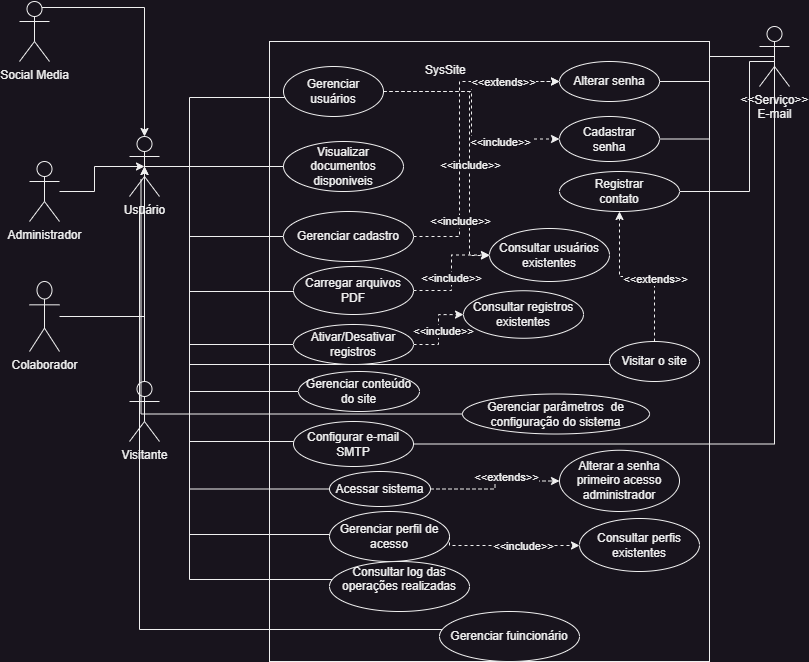

The diagram above was exported from draw.io. Its source (the exported page's mxGraphModel, read from the mxfile embedded in the PNG):
<mxGraphModel dx="1050" dy="621" grid="1" gridSize="10" guides="1" tooltips="1" connect="1" arrows="1" fold="1" page="1" pageScale="1" pageWidth="827" pageHeight="1169" math="0" shadow="0">
  <root>
    <mxCell id="0" />
    <mxCell id="1" parent="0" />
    <object label="Usuário" Usuário="" id="NZdatJUdCUIzOeaMkChF-2">
      <mxCell style="shape=umlActor;verticalLabelPosition=bottom;verticalAlign=top;html=1;outlineConnect=0;" parent="1" vertex="1">
        <mxGeometry x="140" y="145" width="30" height="60" as="geometry" />
      </mxCell>
    </object>
    <mxCell id="NZdatJUdCUIzOeaMkChF-13" style="edgeStyle=orthogonalEdgeStyle;rounded=0;orthogonalLoop=1;jettySize=auto;html=1;entryX=0.5;entryY=0.5;entryDx=0;entryDy=0;entryPerimeter=0;" parent="1" source="NZdatJUdCUIzOeaMkChF-5" target="NZdatJUdCUIzOeaMkChF-2" edge="1">
      <mxGeometry relative="1" as="geometry" />
    </mxCell>
    <object label="Administrador" Usuário="" id="NZdatJUdCUIzOeaMkChF-5">
      <mxCell style="shape=umlActor;verticalLabelPosition=bottom;verticalAlign=top;html=1;outlineConnect=0;" parent="1" vertex="1">
        <mxGeometry x="40" y="170" width="30" height="60" as="geometry" />
      </mxCell>
    </object>
    <mxCell id="NZdatJUdCUIzOeaMkChF-12" style="edgeStyle=orthogonalEdgeStyle;rounded=0;orthogonalLoop=1;jettySize=auto;html=1;entryX=0.5;entryY=0.5;entryDx=0;entryDy=0;entryPerimeter=0;" parent="1" source="NZdatJUdCUIzOeaMkChF-6" target="NZdatJUdCUIzOeaMkChF-2" edge="1">
      <mxGeometry relative="1" as="geometry" />
    </mxCell>
    <object label="Colaborador" Usuário="" id="NZdatJUdCUIzOeaMkChF-6">
      <mxCell style="shape=umlActor;verticalLabelPosition=bottom;verticalAlign=top;html=1;outlineConnect=0;" parent="1" vertex="1">
        <mxGeometry x="40" y="290" width="30" height="70" as="geometry" />
      </mxCell>
    </object>
    <mxCell id="NZdatJUdCUIzOeaMkChF-11" style="edgeStyle=orthogonalEdgeStyle;rounded=0;orthogonalLoop=1;jettySize=auto;html=1;exitX=0.75;exitY=0.1;exitDx=0;exitDy=0;exitPerimeter=0;" parent="1" source="NZdatJUdCUIzOeaMkChF-7" target="NZdatJUdCUIzOeaMkChF-2" edge="1">
      <mxGeometry relative="1" as="geometry">
        <mxPoint x="150" y="130" as="targetPoint" />
      </mxGeometry>
    </mxCell>
    <object label="Social Media" Usuário="" id="NZdatJUdCUIzOeaMkChF-7">
      <mxCell style="shape=umlActor;verticalLabelPosition=bottom;verticalAlign=top;html=1;outlineConnect=0;" parent="1" vertex="1">
        <mxGeometry x="30" y="10" width="30" height="60" as="geometry" />
      </mxCell>
    </object>
    <mxCell id="NZdatJUdCUIzOeaMkChF-14" value="" style="rounded=0;whiteSpace=wrap;html=1;" parent="1" vertex="1">
      <mxGeometry x="280" y="50" width="440" height="620" as="geometry" />
    </mxCell>
    <mxCell id="NZdatJUdCUIzOeaMkChF-15" value="SysSite" style="text;strokeColor=none;fillColor=none;spacingLeft=4;spacingRight=4;overflow=hidden;rotatable=0;points=[[0,0.5],[1,0.5]];portConstraint=eastwest;fontSize=12;whiteSpace=wrap;html=1;" parent="1" vertex="1">
      <mxGeometry x="430" y="65" width="60" height="30" as="geometry" />
    </mxCell>
    <mxCell id="NZdatJUdCUIzOeaMkChF-16" value="Visualizar documentos disponiveis" style="ellipse;whiteSpace=wrap;html=1;" parent="1" vertex="1">
      <mxGeometry x="294" y="150" width="120" height="50" as="geometry" />
    </mxCell>
    <mxCell id="NZdatJUdCUIzOeaMkChF-17" value="" style="endArrow=none;html=1;rounded=0;exitX=0.5;exitY=0.5;exitDx=0;exitDy=0;exitPerimeter=0;" parent="1" source="NZdatJUdCUIzOeaMkChF-2" target="NZdatJUdCUIzOeaMkChF-16" edge="1">
      <mxGeometry width="50" height="50" relative="1" as="geometry">
        <mxPoint x="380" y="290" as="sourcePoint" />
        <mxPoint x="430" y="240" as="targetPoint" />
      </mxGeometry>
    </mxCell>
    <mxCell id="NZdatJUdCUIzOeaMkChF-30" style="edgeStyle=orthogonalEdgeStyle;rounded=0;orthogonalLoop=1;jettySize=auto;html=1;entryX=0;entryY=0.5;entryDx=0;entryDy=0;dashed=1;" parent="1" source="NZdatJUdCUIzOeaMkChF-18" target="NZdatJUdCUIzOeaMkChF-23" edge="1">
      <mxGeometry relative="1" as="geometry" />
    </mxCell>
    <mxCell id="NZdatJUdCUIzOeaMkChF-43" value="&amp;lt;&amp;lt;include&amp;gt;&amp;gt;" style="edgeLabel;html=1;align=center;verticalAlign=middle;resizable=0;points=[];" parent="NZdatJUdCUIzOeaMkChF-30" vertex="1" connectable="0">
      <mxGeometry x="0.5943" y="2" relative="1" as="geometry">
        <mxPoint x="-14" y="5" as="offset" />
      </mxGeometry>
    </mxCell>
    <mxCell id="NZdatJUdCUIzOeaMkChF-31" style="edgeStyle=orthogonalEdgeStyle;rounded=0;orthogonalLoop=1;jettySize=auto;html=1;entryX=0;entryY=0.5;entryDx=0;entryDy=0;dashed=1;" parent="1" source="NZdatJUdCUIzOeaMkChF-18" target="NZdatJUdCUIzOeaMkChF-19" edge="1">
      <mxGeometry relative="1" as="geometry" />
    </mxCell>
    <mxCell id="NZdatJUdCUIzOeaMkChF-41" style="edgeStyle=orthogonalEdgeStyle;rounded=0;orthogonalLoop=1;jettySize=auto;html=1;entryX=0.5;entryY=0.5;entryDx=0;entryDy=0;entryPerimeter=0;endArrow=none;endFill=0;" parent="1" target="NZdatJUdCUIzOeaMkChF-2" edge="1">
      <mxGeometry relative="1" as="geometry">
        <mxPoint x="324" y="105" as="sourcePoint" />
        <mxPoint x="200" y="170" as="targetPoint" />
        <Array as="points">
          <mxPoint x="324" y="106" />
          <mxPoint x="200" y="106" />
          <mxPoint x="200" y="175" />
        </Array>
      </mxGeometry>
    </mxCell>
    <mxCell id="NZdatJUdCUIzOeaMkChF-73" style="edgeStyle=orthogonalEdgeStyle;rounded=0;orthogonalLoop=1;jettySize=auto;html=1;dashed=1;" parent="1" source="NZdatJUdCUIzOeaMkChF-18" target="NZdatJUdCUIzOeaMkChF-52" edge="1">
      <mxGeometry relative="1" as="geometry">
        <Array as="points">
          <mxPoint x="480" y="100" />
          <mxPoint x="480" y="264" />
        </Array>
      </mxGeometry>
    </mxCell>
    <mxCell id="NZdatJUdCUIzOeaMkChF-74" value="&amp;lt;&amp;lt;include&amp;gt;&amp;gt;" style="edgeLabel;html=1;align=center;verticalAlign=middle;resizable=0;points=[];" parent="NZdatJUdCUIzOeaMkChF-73" vertex="1" connectable="0">
      <mxGeometry x="0.1777" relative="1" as="geometry">
        <mxPoint as="offset" />
      </mxGeometry>
    </mxCell>
    <mxCell id="NZdatJUdCUIzOeaMkChF-18" value="Gerenciar usuários" style="ellipse;whiteSpace=wrap;html=1;" parent="1" vertex="1">
      <mxGeometry x="294" y="75" width="100" height="50" as="geometry" />
    </mxCell>
    <mxCell id="NZdatJUdCUIzOeaMkChF-19" value="Alterar senha" style="ellipse;whiteSpace=wrap;html=1;" parent="1" vertex="1">
      <mxGeometry x="570" y="70" width="100" height="40" as="geometry" />
    </mxCell>
    <mxCell id="NZdatJUdCUIzOeaMkChF-22" value="" style="edgeStyle=orthogonalEdgeStyle;rounded=0;orthogonalLoop=1;jettySize=auto;html=1;entryX=1;entryY=0.5;entryDx=0;entryDy=0;endArrow=none;endFill=0;" parent="1" source="NZdatJUdCUIzOeaMkChF-20" target="NZdatJUdCUIzOeaMkChF-19" edge="1">
      <mxGeometry relative="1" as="geometry">
        <mxPoint x="725" y="180" as="targetPoint" />
      </mxGeometry>
    </mxCell>
    <mxCell id="NZdatJUdCUIzOeaMkChF-24" style="edgeStyle=orthogonalEdgeStyle;rounded=0;orthogonalLoop=1;jettySize=auto;html=1;entryX=1;entryY=0.5;entryDx=0;entryDy=0;endArrow=none;endFill=0;exitX=0.5;exitY=0.5;exitDx=0;exitDy=0;exitPerimeter=0;" parent="1" source="NZdatJUdCUIzOeaMkChF-20" target="NZdatJUdCUIzOeaMkChF-23" edge="1">
      <mxGeometry relative="1" as="geometry" />
    </mxCell>
    <mxCell id="NZdatJUdCUIzOeaMkChF-26" style="edgeStyle=orthogonalEdgeStyle;rounded=0;orthogonalLoop=1;jettySize=auto;html=1;endArrow=none;endFill=0;exitX=0.5;exitY=0.5;exitDx=0;exitDy=0;exitPerimeter=0;" parent="1" source="NZdatJUdCUIzOeaMkChF-20" target="NZdatJUdCUIzOeaMkChF-25" edge="1">
      <mxGeometry relative="1" as="geometry">
        <Array as="points">
          <mxPoint x="785" y="70" />
          <mxPoint x="760" y="70" />
          <mxPoint x="760" y="200" />
        </Array>
      </mxGeometry>
    </mxCell>
    <mxCell id="NZdatJUdCUIzOeaMkChF-20" value="&amp;lt;&amp;lt;Serviço&amp;gt;&amp;gt;&lt;br&gt;E-mail&lt;br&gt;" style="shape=umlActor;verticalLabelPosition=bottom;verticalAlign=top;html=1;outlineConnect=0;" parent="1" vertex="1">
      <mxGeometry x="770" y="35" width="30" height="60" as="geometry" />
    </mxCell>
    <mxCell id="NZdatJUdCUIzOeaMkChF-23" value="Cadastrar &lt;br&gt;senha" style="ellipse;whiteSpace=wrap;html=1;" parent="1" vertex="1">
      <mxGeometry x="570" y="125" width="100" height="45" as="geometry" />
    </mxCell>
    <mxCell id="NZdatJUdCUIzOeaMkChF-25" value="Registrar &lt;br&gt;contato" style="ellipse;whiteSpace=wrap;html=1;" parent="1" vertex="1">
      <mxGeometry x="570" y="180" width="120" height="40" as="geometry" />
    </mxCell>
    <mxCell id="NZdatJUdCUIzOeaMkChF-37" style="edgeStyle=orthogonalEdgeStyle;rounded=0;orthogonalLoop=1;jettySize=auto;html=1;entryX=0;entryY=0.5;entryDx=0;entryDy=0;dashed=1;" parent="1" source="NZdatJUdCUIzOeaMkChF-35" target="NZdatJUdCUIzOeaMkChF-19" edge="1">
      <mxGeometry relative="1" as="geometry">
        <Array as="points">
          <mxPoint x="470" y="245" />
          <mxPoint x="470" y="90" />
        </Array>
      </mxGeometry>
    </mxCell>
    <mxCell id="NZdatJUdCUIzOeaMkChF-42" value="&amp;lt;&amp;lt;include&amp;gt;&amp;gt;" style="edgeLabel;html=1;align=center;verticalAlign=middle;resizable=0;points=[];" parent="NZdatJUdCUIzOeaMkChF-37" vertex="1" connectable="0">
      <mxGeometry x="0.165" y="3" relative="1" as="geometry">
        <mxPoint x="3" y="113" as="offset" />
      </mxGeometry>
    </mxCell>
    <mxCell id="NZdatJUdCUIzOeaMkChF-44" value="&amp;lt;&amp;lt;extends&amp;gt;&amp;gt;" style="edgeLabel;html=1;align=center;verticalAlign=middle;resizable=0;points=[];" parent="NZdatJUdCUIzOeaMkChF-37" vertex="1" connectable="0">
      <mxGeometry x="0.624" relative="1" as="geometry">
        <mxPoint as="offset" />
      </mxGeometry>
    </mxCell>
    <mxCell id="NZdatJUdCUIzOeaMkChF-45" style="edgeStyle=orthogonalEdgeStyle;rounded=0;orthogonalLoop=1;jettySize=auto;html=1;entryX=0.5;entryY=0.5;entryDx=0;entryDy=0;entryPerimeter=0;endArrow=none;endFill=0;" parent="1" source="NZdatJUdCUIzOeaMkChF-35" target="NZdatJUdCUIzOeaMkChF-2" edge="1">
      <mxGeometry relative="1" as="geometry">
        <Array as="points">
          <mxPoint x="200" y="245" />
          <mxPoint x="200" y="175" />
        </Array>
      </mxGeometry>
    </mxCell>
    <mxCell id="NZdatJUdCUIzOeaMkChF-35" value="Gerenciar cadastro" style="ellipse;whiteSpace=wrap;html=1;" parent="1" vertex="1">
      <mxGeometry x="294" y="220" width="130" height="50" as="geometry" />
    </mxCell>
    <mxCell id="NZdatJUdCUIzOeaMkChF-47" style="edgeStyle=orthogonalEdgeStyle;rounded=0;orthogonalLoop=1;jettySize=auto;html=1;entryX=0.5;entryY=0.5;entryDx=0;entryDy=0;entryPerimeter=0;endArrow=none;endFill=0;" parent="1" source="NZdatJUdCUIzOeaMkChF-46" target="NZdatJUdCUIzOeaMkChF-2" edge="1">
      <mxGeometry relative="1" as="geometry">
        <Array as="points">
          <mxPoint x="200" y="450" />
          <mxPoint x="200" y="175" />
        </Array>
      </mxGeometry>
    </mxCell>
    <mxCell id="NZdatJUdCUIzOeaMkChF-57" style="edgeStyle=orthogonalEdgeStyle;rounded=0;orthogonalLoop=1;jettySize=auto;html=1;entryX=0.5;entryY=0.5;entryDx=0;entryDy=0;entryPerimeter=0;endArrow=none;endFill=0;" parent="1" source="NZdatJUdCUIzOeaMkChF-46" target="NZdatJUdCUIzOeaMkChF-20" edge="1">
      <mxGeometry relative="1" as="geometry" />
    </mxCell>
    <mxCell id="NZdatJUdCUIzOeaMkChF-46" value="Configurar e-mail SMTP" style="ellipse;whiteSpace=wrap;html=1;" parent="1" vertex="1">
      <mxGeometry x="304" y="430" width="120" height="45" as="geometry" />
    </mxCell>
    <mxCell id="NZdatJUdCUIzOeaMkChF-50" style="edgeStyle=orthogonalEdgeStyle;rounded=0;orthogonalLoop=1;jettySize=auto;html=1;entryX=0.5;entryY=0.5;entryDx=0;entryDy=0;entryPerimeter=0;endArrow=none;endFill=0;" parent="1" source="NZdatJUdCUIzOeaMkChF-49" target="NZdatJUdCUIzOeaMkChF-2" edge="1">
      <mxGeometry relative="1" as="geometry">
        <Array as="points">
          <mxPoint x="200" y="400" />
          <mxPoint x="200" y="175" />
        </Array>
      </mxGeometry>
    </mxCell>
    <mxCell id="NZdatJUdCUIzOeaMkChF-49" value="Gerenciar conteúdo do site" style="ellipse;whiteSpace=wrap;html=1;" parent="1" vertex="1">
      <mxGeometry x="309" y="380" width="121" height="40" as="geometry" />
    </mxCell>
    <mxCell id="NZdatJUdCUIzOeaMkChF-53" style="edgeStyle=orthogonalEdgeStyle;rounded=0;orthogonalLoop=1;jettySize=auto;html=1;entryX=0.5;entryY=0.5;entryDx=0;entryDy=0;entryPerimeter=0;endArrow=none;endFill=0;" parent="1" source="NZdatJUdCUIzOeaMkChF-51" target="NZdatJUdCUIzOeaMkChF-2" edge="1">
      <mxGeometry relative="1" as="geometry">
        <Array as="points">
          <mxPoint x="200" y="300" />
          <mxPoint x="200" y="175" />
        </Array>
      </mxGeometry>
    </mxCell>
    <mxCell id="NZdatJUdCUIzOeaMkChF-55" style="edgeStyle=orthogonalEdgeStyle;rounded=0;orthogonalLoop=1;jettySize=auto;html=1;dashed=1;" parent="1" source="NZdatJUdCUIzOeaMkChF-51" target="NZdatJUdCUIzOeaMkChF-52" edge="1">
      <mxGeometry relative="1" as="geometry" />
    </mxCell>
    <mxCell id="NZdatJUdCUIzOeaMkChF-56" value="&amp;lt;&amp;lt;include&amp;gt;&amp;gt;" style="edgeLabel;html=1;align=center;verticalAlign=middle;resizable=0;points=[];" parent="NZdatJUdCUIzOeaMkChF-55" vertex="1" connectable="0">
      <mxGeometry x="-0.0903" y="1" relative="1" as="geometry">
        <mxPoint as="offset" />
      </mxGeometry>
    </mxCell>
    <mxCell id="NZdatJUdCUIzOeaMkChF-51" value="Carregar arquivos PDF" style="ellipse;whiteSpace=wrap;html=1;" parent="1" vertex="1">
      <mxGeometry x="304" y="275" width="120" height="48" as="geometry" />
    </mxCell>
    <mxCell id="NZdatJUdCUIzOeaMkChF-52" value="Consultar usuários existentes" style="ellipse;whiteSpace=wrap;html=1;" parent="1" vertex="1">
      <mxGeometry x="500" y="237" width="120" height="53" as="geometry" />
    </mxCell>
    <mxCell id="NZdatJUdCUIzOeaMkChF-60" value="" style="edgeStyle=orthogonalEdgeStyle;rounded=0;orthogonalLoop=1;jettySize=auto;html=1;dashed=1;" parent="1" source="NZdatJUdCUIzOeaMkChF-58" target="NZdatJUdCUIzOeaMkChF-25" edge="1">
      <mxGeometry relative="1" as="geometry" />
    </mxCell>
    <mxCell id="NZdatJUdCUIzOeaMkChF-61" value="&amp;lt;&amp;lt;extends&amp;gt;&amp;gt;" style="edgeLabel;html=1;align=center;verticalAlign=middle;resizable=0;points=[];" parent="NZdatJUdCUIzOeaMkChF-60" vertex="1" connectable="0">
      <mxGeometry x="-0.2167" y="2" relative="1" as="geometry">
        <mxPoint as="offset" />
      </mxGeometry>
    </mxCell>
    <mxCell id="NZdatJUdCUIzOeaMkChF-68" style="edgeStyle=orthogonalEdgeStyle;rounded=0;orthogonalLoop=1;jettySize=auto;html=1;endArrow=none;endFill=0;" parent="1" target="NZdatJUdCUIzOeaMkChF-2" edge="1">
      <mxGeometry relative="1" as="geometry">
        <mxPoint x="635" y="372" as="sourcePoint" />
        <mxPoint x="170" y="207" as="targetPoint" />
        <Array as="points">
          <mxPoint x="635" y="373" />
          <mxPoint x="200" y="373" />
          <mxPoint x="200" y="175" />
        </Array>
      </mxGeometry>
    </mxCell>
    <mxCell id="NZdatJUdCUIzOeaMkChF-58" value="Visitar o site" style="ellipse;whiteSpace=wrap;html=1;" parent="1" vertex="1">
      <mxGeometry x="620" y="350" width="90" height="40" as="geometry" />
    </mxCell>
    <mxCell id="NZdatJUdCUIzOeaMkChF-65" style="edgeStyle=orthogonalEdgeStyle;rounded=0;orthogonalLoop=1;jettySize=auto;html=1;entryX=0.5;entryY=0.5;entryDx=0;entryDy=0;entryPerimeter=0;" parent="1" source="NZdatJUdCUIzOeaMkChF-62" target="NZdatJUdCUIzOeaMkChF-2" edge="1">
      <mxGeometry relative="1" as="geometry">
        <Array as="points">
          <mxPoint x="155" y="290" />
          <mxPoint x="155" y="290" />
        </Array>
      </mxGeometry>
    </mxCell>
    <mxCell id="NZdatJUdCUIzOeaMkChF-62" value="Visitante" style="shape=umlActor;verticalLabelPosition=bottom;verticalAlign=top;html=1;outlineConnect=0;" parent="1" vertex="1">
      <mxGeometry x="140" y="390" width="30" height="60" as="geometry" />
    </mxCell>
    <mxCell id="NZdatJUdCUIzOeaMkChF-69" style="edgeStyle=orthogonalEdgeStyle;rounded=0;orthogonalLoop=1;jettySize=auto;html=1;entryX=0.5;entryY=0.5;entryDx=0;entryDy=0;entryPerimeter=0;endArrow=none;endFill=0;" parent="1" source="NZdatJUdCUIzOeaMkChF-67" target="NZdatJUdCUIzOeaMkChF-2" edge="1">
      <mxGeometry relative="1" as="geometry">
        <Array as="points">
          <mxPoint x="200" y="353" />
          <mxPoint x="200" y="175" />
        </Array>
      </mxGeometry>
    </mxCell>
    <mxCell id="NZdatJUdCUIzOeaMkChF-71" style="edgeStyle=orthogonalEdgeStyle;rounded=0;orthogonalLoop=1;jettySize=auto;html=1;dashed=1;" parent="1" source="NZdatJUdCUIzOeaMkChF-67" target="NZdatJUdCUIzOeaMkChF-70" edge="1">
      <mxGeometry relative="1" as="geometry" />
    </mxCell>
    <mxCell id="NZdatJUdCUIzOeaMkChF-72" value="&amp;lt;&amp;lt;include&amp;gt;&amp;gt;" style="edgeLabel;html=1;align=center;verticalAlign=middle;resizable=0;points=[];" parent="NZdatJUdCUIzOeaMkChF-71" vertex="1" connectable="0">
      <mxGeometry x="-0.0238" y="-4" relative="1" as="geometry">
        <mxPoint as="offset" />
      </mxGeometry>
    </mxCell>
    <mxCell id="NZdatJUdCUIzOeaMkChF-67" value="Ativar/Desativar registros" style="ellipse;whiteSpace=wrap;html=1;" parent="1" vertex="1">
      <mxGeometry x="304" y="333" width="120" height="40" as="geometry" />
    </mxCell>
    <mxCell id="NZdatJUdCUIzOeaMkChF-70" value="Consultar registros existentes" style="ellipse;whiteSpace=wrap;html=1;" parent="1" vertex="1">
      <mxGeometry x="474" y="299.25" width="120" height="47.5" as="geometry" />
    </mxCell>
    <mxCell id="NZdatJUdCUIzOeaMkChF-77" style="edgeStyle=orthogonalEdgeStyle;rounded=0;orthogonalLoop=1;jettySize=auto;html=1;dashed=1;" parent="1" source="NZdatJUdCUIzOeaMkChF-75" target="NZdatJUdCUIzOeaMkChF-76" edge="1">
      <mxGeometry relative="1" as="geometry" />
    </mxCell>
    <mxCell id="NZdatJUdCUIzOeaMkChF-79" value="&amp;lt;&amp;lt;extends&amp;gt;&amp;gt;" style="edgeLabel;html=1;align=center;verticalAlign=middle;resizable=0;points=[];" parent="NZdatJUdCUIzOeaMkChF-77" vertex="1" connectable="0">
      <mxGeometry x="0.2097" y="4" relative="1" as="geometry">
        <mxPoint as="offset" />
      </mxGeometry>
    </mxCell>
    <mxCell id="NZdatJUdCUIzOeaMkChF-78" style="edgeStyle=orthogonalEdgeStyle;rounded=0;orthogonalLoop=1;jettySize=auto;html=1;endArrow=none;endFill=0;" parent="1" source="NZdatJUdCUIzOeaMkChF-75" target="NZdatJUdCUIzOeaMkChF-2" edge="1">
      <mxGeometry relative="1" as="geometry">
        <Array as="points">
          <mxPoint x="200" y="498" />
          <mxPoint x="200" y="175" />
        </Array>
      </mxGeometry>
    </mxCell>
    <mxCell id="NZdatJUdCUIzOeaMkChF-75" value="Acessar sistema" style="ellipse;whiteSpace=wrap;html=1;" parent="1" vertex="1">
      <mxGeometry x="340" y="480" width="101" height="35" as="geometry" />
    </mxCell>
    <mxCell id="NZdatJUdCUIzOeaMkChF-76" value="Alterar a senha primeiro acesso administrador" style="ellipse;whiteSpace=wrap;html=1;" parent="1" vertex="1">
      <mxGeometry x="570" y="458.75" width="120" height="61.25" as="geometry" />
    </mxCell>
    <mxCell id="R8VgSRiTnh66kHiYbCdu-2" style="edgeStyle=orthogonalEdgeStyle;rounded=0;orthogonalLoop=1;jettySize=auto;html=1;endArrow=none;endFill=0;entryX=0.5;entryY=0.5;entryDx=0;entryDy=0;entryPerimeter=0;" edge="1" parent="1" source="R8VgSRiTnh66kHiYbCdu-3" target="NZdatJUdCUIzOeaMkChF-2">
      <mxGeometry relative="1" as="geometry">
        <Array as="points">
          <mxPoint x="200" y="543" />
          <mxPoint x="200" y="175" />
        </Array>
        <mxPoint x="170" y="220" as="targetPoint" />
      </mxGeometry>
    </mxCell>
    <mxCell id="R8VgSRiTnh66kHiYbCdu-3" value="Gerenciar perfil de acesso" style="ellipse;whiteSpace=wrap;html=1;" vertex="1" parent="1">
      <mxGeometry x="340" y="520" width="120" height="50" as="geometry" />
    </mxCell>
    <mxCell id="R8VgSRiTnh66kHiYbCdu-6" style="edgeStyle=orthogonalEdgeStyle;rounded=0;orthogonalLoop=1;jettySize=auto;html=1;dashed=1;exitX=1;exitY=0.5;exitDx=0;exitDy=0;" edge="1" parent="1" target="R8VgSRiTnh66kHiYbCdu-8" source="R8VgSRiTnh66kHiYbCdu-3">
      <mxGeometry relative="1" as="geometry">
        <Array as="points">
          <mxPoint x="460" y="554" />
        </Array>
        <mxPoint x="484" y="390" as="sourcePoint" />
      </mxGeometry>
    </mxCell>
    <mxCell id="R8VgSRiTnh66kHiYbCdu-7" value="&amp;lt;&amp;lt;include&amp;gt;&amp;gt;" style="edgeLabel;html=1;align=center;verticalAlign=middle;resizable=0;points=[];" vertex="1" connectable="0" parent="R8VgSRiTnh66kHiYbCdu-6">
      <mxGeometry x="0.1777" relative="1" as="geometry">
        <mxPoint as="offset" />
      </mxGeometry>
    </mxCell>
    <mxCell id="R8VgSRiTnh66kHiYbCdu-8" value="Consultar perfis existentes" style="ellipse;whiteSpace=wrap;html=1;" vertex="1" parent="1">
      <mxGeometry x="590" y="527" width="120" height="53" as="geometry" />
    </mxCell>
    <mxCell id="R8VgSRiTnh66kHiYbCdu-9" style="edgeStyle=orthogonalEdgeStyle;rounded=0;orthogonalLoop=1;jettySize=auto;html=1;entryX=0.5;entryY=0.5;entryDx=0;entryDy=0;entryPerimeter=0;endArrow=none;endFill=0;" edge="1" parent="1" source="R8VgSRiTnh66kHiYbCdu-10">
      <mxGeometry relative="1" as="geometry">
        <Array as="points">
          <mxPoint x="151.5" y="422.5" />
        </Array>
        <mxPoint x="151.5" y="187.5" as="targetPoint" />
      </mxGeometry>
    </mxCell>
    <mxCell id="R8VgSRiTnh66kHiYbCdu-10" value="Gerenciar parâmetros&amp;nbsp; de configuração do sistema" style="ellipse;whiteSpace=wrap;html=1;" vertex="1" parent="1">
      <mxGeometry x="473" y="402.5" width="187" height="40" as="geometry" />
    </mxCell>
    <mxCell id="R8VgSRiTnh66kHiYbCdu-11" style="edgeStyle=orthogonalEdgeStyle;rounded=0;orthogonalLoop=1;jettySize=auto;html=1;endArrow=none;endFill=0;entryX=0.5;entryY=0.5;entryDx=0;entryDy=0;entryPerimeter=0;" edge="1" parent="1" source="R8VgSRiTnh66kHiYbCdu-12" target="NZdatJUdCUIzOeaMkChF-2">
      <mxGeometry relative="1" as="geometry">
        <Array as="points">
          <mxPoint x="200" y="588" />
          <mxPoint x="200" y="175" />
        </Array>
        <mxPoint x="155" y="220" as="targetPoint" />
      </mxGeometry>
    </mxCell>
    <mxCell id="R8VgSRiTnh66kHiYbCdu-12" value="Consultar log das operações realizadas&lt;div&gt;&lt;br&gt;&lt;/div&gt;" style="ellipse;whiteSpace=wrap;html=1;" vertex="1" parent="1">
      <mxGeometry x="340" y="570" width="140" height="50" as="geometry" />
    </mxCell>
    <mxCell id="R8VgSRiTnh66kHiYbCdu-13" style="edgeStyle=orthogonalEdgeStyle;rounded=0;orthogonalLoop=1;jettySize=auto;html=1;endArrow=none;endFill=0;entryX=0.5;entryY=0.5;entryDx=0;entryDy=0;entryPerimeter=0;" edge="1" parent="1" source="R8VgSRiTnh66kHiYbCdu-14" target="NZdatJUdCUIzOeaMkChF-2">
      <mxGeometry relative="1" as="geometry">
        <Array as="points">
          <mxPoint x="150" y="638" />
          <mxPoint x="150" y="215" />
          <mxPoint x="155" y="215" />
        </Array>
        <mxPoint x="255" y="215" as="targetPoint" />
      </mxGeometry>
    </mxCell>
    <mxCell id="R8VgSRiTnh66kHiYbCdu-14" value="&lt;div&gt;Gerenciar fuincionário&lt;/div&gt;" style="ellipse;whiteSpace=wrap;html=1;" vertex="1" parent="1">
      <mxGeometry x="450" y="620" width="140" height="50" as="geometry" />
    </mxCell>
  </root>
</mxGraphModel>